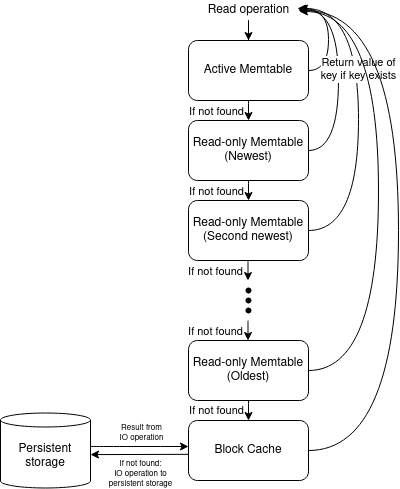

The diagram above was exported from draw.io. Its source (the exported page's mxGraphModel, read from the mxfile embedded in the PNG):
<mxGraphModel dx="1085" dy="595" grid="1" gridSize="10" guides="1" tooltips="1" connect="1" arrows="1" fold="1" page="1" pageScale="1" pageWidth="827" pageHeight="1169" math="0" shadow="0">
  <root>
    <mxCell id="WIyWlLk6GJQsqaUBKTNV-0" />
    <mxCell id="WIyWlLk6GJQsqaUBKTNV-1" parent="WIyWlLk6GJQsqaUBKTNV-0" />
    <mxCell id="9iDqwqIKntFQu9icpiLj-10" value="" style="edgeStyle=orthogonalEdgeStyle;curved=1;rounded=0;orthogonalLoop=1;jettySize=auto;html=1;" edge="1" parent="WIyWlLk6GJQsqaUBKTNV-1" source="9iDqwqIKntFQu9icpiLj-0" target="9iDqwqIKntFQu9icpiLj-9">
      <mxGeometry relative="1" as="geometry" />
    </mxCell>
    <mxCell id="9iDqwqIKntFQu9icpiLj-45" value="If not found" style="edgeLabel;html=1;align=center;verticalAlign=middle;resizable=0;points=[];" vertex="1" connectable="0" parent="9iDqwqIKntFQu9icpiLj-10">
      <mxGeometry x="0.132" relative="1" as="geometry">
        <mxPoint x="-33" y="4" as="offset" />
      </mxGeometry>
    </mxCell>
    <mxCell id="9iDqwqIKntFQu9icpiLj-35" style="edgeStyle=orthogonalEdgeStyle;curved=1;rounded=0;orthogonalLoop=1;jettySize=auto;html=1;exitX=1;exitY=0.5;exitDx=0;exitDy=0;entryX=0.99;entryY=0.4;entryDx=0;entryDy=0;entryPerimeter=0;" edge="1" parent="WIyWlLk6GJQsqaUBKTNV-1" source="9iDqwqIKntFQu9icpiLj-0" target="9iDqwqIKntFQu9icpiLj-1">
      <mxGeometry relative="1" as="geometry" />
    </mxCell>
    <mxCell id="9iDqwqIKntFQu9icpiLj-0" value="Active Memtable" style="rounded=1;whiteSpace=wrap;html=1;" vertex="1" parent="WIyWlLk6GJQsqaUBKTNV-1">
      <mxGeometry x="198" y="160" width="120" height="60" as="geometry" />
    </mxCell>
    <mxCell id="9iDqwqIKntFQu9icpiLj-3" value="" style="edgeStyle=orthogonalEdgeStyle;rounded=0;orthogonalLoop=1;jettySize=auto;html=1;" edge="1" parent="WIyWlLk6GJQsqaUBKTNV-1" source="9iDqwqIKntFQu9icpiLj-1" target="9iDqwqIKntFQu9icpiLj-0">
      <mxGeometry relative="1" as="geometry" />
    </mxCell>
    <mxCell id="9iDqwqIKntFQu9icpiLj-1" value="Read operation" style="text;html=1;align=center;verticalAlign=middle;resizable=0;points=[];autosize=1;strokeColor=none;fillColor=none;" vertex="1" parent="WIyWlLk6GJQsqaUBKTNV-1">
      <mxGeometry x="208" y="120" width="100" height="20" as="geometry" />
    </mxCell>
    <mxCell id="9iDqwqIKntFQu9icpiLj-12" value="" style="edgeStyle=orthogonalEdgeStyle;curved=1;rounded=0;orthogonalLoop=1;jettySize=auto;html=1;" edge="1" parent="WIyWlLk6GJQsqaUBKTNV-1" source="9iDqwqIKntFQu9icpiLj-9" target="9iDqwqIKntFQu9icpiLj-11">
      <mxGeometry relative="1" as="geometry" />
    </mxCell>
    <mxCell id="9iDqwqIKntFQu9icpiLj-46" value="If not found" style="edgeLabel;html=1;align=center;verticalAlign=middle;resizable=0;points=[];" vertex="1" connectable="0" parent="9iDqwqIKntFQu9icpiLj-12">
      <mxGeometry x="0.5152" relative="1" as="geometry">
        <mxPoint x="-33" y="5" as="offset" />
      </mxGeometry>
    </mxCell>
    <mxCell id="9iDqwqIKntFQu9icpiLj-36" style="edgeStyle=orthogonalEdgeStyle;curved=1;rounded=0;orthogonalLoop=1;jettySize=auto;html=1;exitX=1;exitY=0.5;exitDx=0;exitDy=0;entryX=1;entryY=0.45;entryDx=0;entryDy=0;entryPerimeter=0;" edge="1" parent="WIyWlLk6GJQsqaUBKTNV-1" source="9iDqwqIKntFQu9icpiLj-9" target="9iDqwqIKntFQu9icpiLj-1">
      <mxGeometry relative="1" as="geometry">
        <Array as="points">
          <mxPoint x="348" y="270" />
          <mxPoint x="348" y="129" />
        </Array>
      </mxGeometry>
    </mxCell>
    <mxCell id="9iDqwqIKntFQu9icpiLj-9" value="&lt;div&gt;Read-only Memtable&lt;/div&gt;&lt;div&gt;(Newest)&lt;br&gt;&lt;/div&gt;" style="whiteSpace=wrap;html=1;rounded=1;" vertex="1" parent="WIyWlLk6GJQsqaUBKTNV-1">
      <mxGeometry x="198" y="240" width="120" height="60" as="geometry" />
    </mxCell>
    <mxCell id="9iDqwqIKntFQu9icpiLj-37" style="edgeStyle=orthogonalEdgeStyle;curved=1;rounded=0;orthogonalLoop=1;jettySize=auto;html=1;exitX=1;exitY=0.5;exitDx=0;exitDy=0;entryX=1.01;entryY=0.4;entryDx=0;entryDy=0;entryPerimeter=0;" edge="1" parent="WIyWlLk6GJQsqaUBKTNV-1" source="9iDqwqIKntFQu9icpiLj-11" target="9iDqwqIKntFQu9icpiLj-1">
      <mxGeometry relative="1" as="geometry">
        <Array as="points">
          <mxPoint x="368" y="350" />
          <mxPoint x="368" y="128" />
        </Array>
      </mxGeometry>
    </mxCell>
    <mxCell id="9iDqwqIKntFQu9icpiLj-44" value="&lt;div&gt;Return value of&lt;/div&gt;&lt;div&gt;key if key exists&lt;br&gt;&lt;/div&gt;" style="edgeLabel;html=1;align=center;verticalAlign=middle;resizable=0;points=[];" vertex="1" connectable="0" parent="9iDqwqIKntFQu9icpiLj-37">
      <mxGeometry x="0.3535" y="10" relative="1" as="geometry">
        <mxPoint x="9" y="12" as="offset" />
      </mxGeometry>
    </mxCell>
    <mxCell id="9iDqwqIKntFQu9icpiLj-11" value="&lt;div&gt;Read-only Memtable&lt;/div&gt;&lt;div&gt;(Second newest)&lt;br&gt;&lt;/div&gt;" style="whiteSpace=wrap;html=1;rounded=1;" vertex="1" parent="WIyWlLk6GJQsqaUBKTNV-1">
      <mxGeometry x="198" y="320" width="120" height="60" as="geometry" />
    </mxCell>
    <mxCell id="9iDqwqIKntFQu9icpiLj-28" value="" style="group" vertex="1" connectable="0" parent="WIyWlLk6GJQsqaUBKTNV-1">
      <mxGeometry x="238" y="390" width="40" height="60" as="geometry" />
    </mxCell>
    <mxCell id="9iDqwqIKntFQu9icpiLj-15" value="" style="shape=waypoint;sketch=0;fillStyle=solid;size=6;pointerEvents=1;points=[];fillColor=none;resizable=0;rotatable=0;perimeter=centerPerimeter;snapToPoint=1;" vertex="1" parent="9iDqwqIKntFQu9icpiLj-28">
      <mxGeometry width="40" height="40" as="geometry" />
    </mxCell>
    <mxCell id="9iDqwqIKntFQu9icpiLj-16" value="" style="shape=waypoint;sketch=0;fillStyle=solid;size=6;pointerEvents=1;points=[];fillColor=none;resizable=0;rotatable=0;perimeter=centerPerimeter;snapToPoint=1;" vertex="1" parent="9iDqwqIKntFQu9icpiLj-28">
      <mxGeometry y="10" width="40" height="40" as="geometry" />
    </mxCell>
    <mxCell id="9iDqwqIKntFQu9icpiLj-17" value="" style="shape=waypoint;sketch=0;fillStyle=solid;size=6;pointerEvents=1;points=[];fillColor=none;resizable=0;rotatable=0;perimeter=centerPerimeter;snapToPoint=1;" vertex="1" parent="9iDqwqIKntFQu9icpiLj-28">
      <mxGeometry y="20" width="40" height="40" as="geometry" />
    </mxCell>
    <mxCell id="9iDqwqIKntFQu9icpiLj-31" value="" style="edgeStyle=orthogonalEdgeStyle;curved=1;rounded=0;orthogonalLoop=1;jettySize=auto;html=1;" edge="1" parent="9iDqwqIKntFQu9icpiLj-28">
      <mxGeometry relative="1" as="geometry">
        <mxPoint x="19.5" y="-10" as="sourcePoint" />
        <mxPoint x="19.5" y="10" as="targetPoint" />
      </mxGeometry>
    </mxCell>
    <mxCell id="9iDqwqIKntFQu9icpiLj-47" value="If not found" style="edgeLabel;html=1;align=center;verticalAlign=middle;resizable=0;points=[];" vertex="1" connectable="0" parent="9iDqwqIKntFQu9icpiLj-31">
      <mxGeometry x="-0.5284" relative="1" as="geometry">
        <mxPoint x="-33" y="5" as="offset" />
      </mxGeometry>
    </mxCell>
    <mxCell id="9iDqwqIKntFQu9icpiLj-39" style="edgeStyle=orthogonalEdgeStyle;curved=1;rounded=0;orthogonalLoop=1;jettySize=auto;html=1;exitX=1;exitY=0.5;exitDx=0;exitDy=0;entryX=1.01;entryY=0.55;entryDx=0;entryDy=0;entryPerimeter=0;" edge="1" parent="WIyWlLk6GJQsqaUBKTNV-1" source="9iDqwqIKntFQu9icpiLj-29" target="9iDqwqIKntFQu9icpiLj-1">
      <mxGeometry relative="1" as="geometry">
        <Array as="points">
          <mxPoint x="388" y="490" />
          <mxPoint x="388" y="131" />
        </Array>
      </mxGeometry>
    </mxCell>
    <mxCell id="9iDqwqIKntFQu9icpiLj-41" value="" style="edgeStyle=orthogonalEdgeStyle;curved=1;rounded=0;orthogonalLoop=1;jettySize=auto;html=1;" edge="1" parent="WIyWlLk6GJQsqaUBKTNV-1" source="9iDqwqIKntFQu9icpiLj-29" target="9iDqwqIKntFQu9icpiLj-40">
      <mxGeometry relative="1" as="geometry" />
    </mxCell>
    <mxCell id="9iDqwqIKntFQu9icpiLj-49" value="If not found" style="edgeLabel;html=1;align=center;verticalAlign=middle;resizable=0;points=[];" vertex="1" connectable="0" parent="9iDqwqIKntFQu9icpiLj-41">
      <mxGeometry x="0.1926" relative="1" as="geometry">
        <mxPoint x="-33" y="6" as="offset" />
      </mxGeometry>
    </mxCell>
    <mxCell id="9iDqwqIKntFQu9icpiLj-29" value="&lt;div&gt;Read-only Memtable&lt;/div&gt;&lt;div&gt;(Oldest)&lt;br&gt;&lt;/div&gt;" style="whiteSpace=wrap;html=1;rounded=1;" vertex="1" parent="WIyWlLk6GJQsqaUBKTNV-1">
      <mxGeometry x="198" y="460" width="120" height="60" as="geometry" />
    </mxCell>
    <mxCell id="9iDqwqIKntFQu9icpiLj-32" value="" style="edgeStyle=orthogonalEdgeStyle;curved=1;rounded=0;orthogonalLoop=1;jettySize=auto;html=1;" edge="1" parent="WIyWlLk6GJQsqaUBKTNV-1">
      <mxGeometry relative="1" as="geometry">
        <mxPoint x="257.5" y="440" as="sourcePoint" />
        <mxPoint x="257.5" y="460" as="targetPoint" />
      </mxGeometry>
    </mxCell>
    <mxCell id="9iDqwqIKntFQu9icpiLj-48" value="If not found" style="edgeLabel;html=1;align=center;verticalAlign=middle;resizable=0;points=[];" vertex="1" connectable="0" parent="9iDqwqIKntFQu9icpiLj-32">
      <mxGeometry x="-0.2815" y="-1" relative="1" as="geometry">
        <mxPoint x="-32" y="3" as="offset" />
      </mxGeometry>
    </mxCell>
    <mxCell id="9iDqwqIKntFQu9icpiLj-42" style="edgeStyle=orthogonalEdgeStyle;curved=1;rounded=0;orthogonalLoop=1;jettySize=auto;html=1;exitX=1;exitY=0.5;exitDx=0;exitDy=0;entryX=1;entryY=0.5;entryDx=0;entryDy=0;entryPerimeter=0;" edge="1" parent="WIyWlLk6GJQsqaUBKTNV-1" source="9iDqwqIKntFQu9icpiLj-40" target="9iDqwqIKntFQu9icpiLj-1">
      <mxGeometry relative="1" as="geometry">
        <Array as="points">
          <mxPoint x="408" y="570" />
          <mxPoint x="408" y="130" />
        </Array>
      </mxGeometry>
    </mxCell>
    <mxCell id="9iDqwqIKntFQu9icpiLj-51" style="rounded=0;orthogonalLoop=1;jettySize=auto;html=1;" edge="1" parent="WIyWlLk6GJQsqaUBKTNV-1">
      <mxGeometry relative="1" as="geometry">
        <mxPoint x="198" y="573.84" as="sourcePoint" />
        <mxPoint x="100" y="574.1004195804195" as="targetPoint" />
      </mxGeometry>
    </mxCell>
    <mxCell id="9iDqwqIKntFQu9icpiLj-53" value="&lt;div align=&quot;center&quot;&gt;&lt;font style=&quot;font-size: 8px;&quot;&gt;If not found:&lt;/font&gt;&lt;/div&gt;&lt;div align=&quot;center&quot;&gt;&lt;font style=&quot;font-size: 8px;&quot;&gt;IO operation to &lt;br&gt;&lt;/font&gt;&lt;/div&gt;&lt;div align=&quot;center&quot;&gt;&lt;font style=&quot;font-size: 8px;&quot;&gt;persistent storage&lt;br&gt;&lt;/font&gt;&lt;/div&gt;" style="edgeLabel;html=1;align=center;verticalAlign=middle;resizable=0;points=[];fontSize=8;rotation=0;" vertex="1" connectable="0" parent="9iDqwqIKntFQu9icpiLj-51">
      <mxGeometry x="-0.1634" relative="1" as="geometry">
        <mxPoint x="-7" y="19" as="offset" />
      </mxGeometry>
    </mxCell>
    <mxCell id="9iDqwqIKntFQu9icpiLj-40" value="Block Cache" style="whiteSpace=wrap;html=1;rounded=1;" vertex="1" parent="WIyWlLk6GJQsqaUBKTNV-1">
      <mxGeometry x="198" y="540" width="120" height="60" as="geometry" />
    </mxCell>
    <mxCell id="9iDqwqIKntFQu9icpiLj-55" style="edgeStyle=orthogonalEdgeStyle;curved=1;rounded=0;orthogonalLoop=1;jettySize=auto;html=1;entryX=0;entryY=0.5;entryDx=0;entryDy=0;fontSize=8;" edge="1" parent="WIyWlLk6GJQsqaUBKTNV-1">
      <mxGeometry relative="1" as="geometry">
        <mxPoint x="100" y="566" as="sourcePoint" />
        <mxPoint x="198" y="566" as="targetPoint" />
      </mxGeometry>
    </mxCell>
    <mxCell id="9iDqwqIKntFQu9icpiLj-56" value="&lt;div&gt;Result from &lt;br&gt;&lt;/div&gt;&lt;div&gt;IO operation&lt;/div&gt;" style="edgeLabel;html=1;align=center;verticalAlign=middle;resizable=0;points=[];fontSize=8;rotation=0;" vertex="1" connectable="0" parent="9iDqwqIKntFQu9icpiLj-55">
      <mxGeometry x="0.1636" relative="1" as="geometry">
        <mxPoint x="-7" y="-14" as="offset" />
      </mxGeometry>
    </mxCell>
    <mxCell id="9iDqwqIKntFQu9icpiLj-50" value="Persistent storage" style="shape=cylinder3;whiteSpace=wrap;html=1;boundedLbl=1;backgroundOutline=1;size=6.999999999999886;" vertex="1" parent="WIyWlLk6GJQsqaUBKTNV-1">
      <mxGeometry x="10" y="532.5" width="90" height="75" as="geometry" />
    </mxCell>
  </root>
</mxGraphModel>